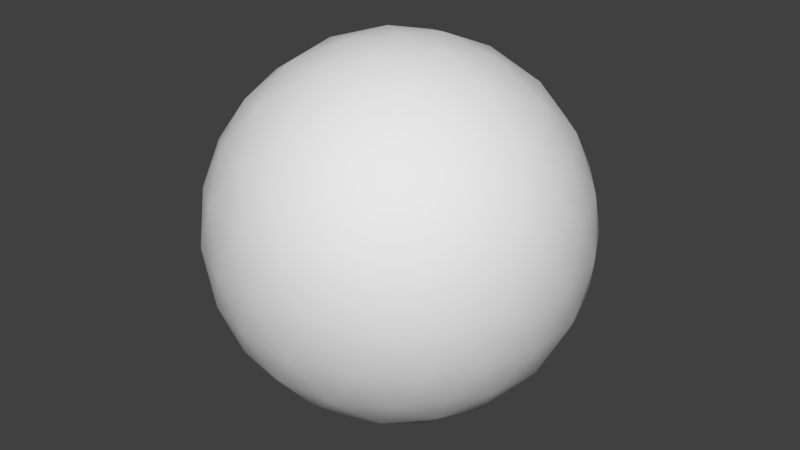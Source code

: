 # Source: ball-n.blend  (saved by Blender 2.74.0; exported with 4.5.12 LTS)
import bpy
from mathutils import Matrix  # noqa: F401  (used for matrix-valued properties, if any)

bpy.ops.wm.read_factory_settings(use_empty=True)
scene = bpy.context.scene
scene.name = 'Scene'

# ---- collections
col_collection_1 = bpy.data.collections.new('Collection 1'); scene.collection.children.link(col_collection_1)

# ---- materials (node trees are filled in below, after node groups)
mat_material_001 = bpy.data.materials.new('Material.001')
mat_material_001.alpha_threshold = 0.0
mat_material_001.use_transparent_shadow = False
mat_material_001.roughness = 0.5
mat_material_001.specular_intensity = 0.5276

# ---- material node trees

# ---- world
world_world = bpy.data.worlds.new('World'); scene.world = world_world
world_world.color = (0.05088, 0.05088, 0.05088)
world_world.use_sun_shadow = False
world_world.sun_shadow_jitter_overblur = 0.0
world_world.cycles.sampling_method = 'MANUAL'
world_world.cycles.sample_map_resolution = 256

# ---- meshes
me_icosphere = bpy.data.meshes.new('Icosphere')
me_icosphere.from_pydata([(0.0, 0.0, -1.0), (0.7236, -0.5257, -0.4472), (-0.2764, -0.8506, -0.4472), (-0.8944, 0.0, -0.4472), (-0.2764, 0.8506, -0.4472), (0.7236, 0.5257, -0.4472), (0.2764, -0.8506, 0.4472), (-0.7236, -0.5257, 0.4472), (-0.7236, 0.5257, 0.4472), (0.2764, 0.8506, 0.4472), (0.8944, 0.0, 0.4472), (0.0, 0.0, 1.0), (-0.2328, -0.7166, -0.6575), (-0.1625, -0.5, -0.8507), (-0.07761, -0.2389, -0.9679), (0.2032, -0.1476, -0.9679), (0.4253, -0.309, -0.8507), (0.6095, -0.4429, -0.6575), (0.5319, -0.6817, -0.5023), (0.2629, -0.809, -0.5257), (-0.02964, -0.8642, -0.5023), (0.8127, 0.2952, -0.5023), (0.8506, 0.0, -0.5257), (0.8127, -0.2952, -0.5023), (0.2032, 0.1476, -0.9679), (0.4253, 0.309, -0.8507), (0.6095, 0.4429, -0.6575), (-0.7534, 0.0, -0.6575), (-0.5257, 0.0, -0.8507), (-0.2511, 0.0, -0.9679), (-0.484, -0.7166, -0.5023), (-0.6882, -0.5, -0.5257), (-0.8311, -0.2389, -0.5023), (-0.2328, 0.7166, -0.6575), (-0.1625, 0.5, -0.8507), (-0.07761, 0.2389, -0.9679), (-0.8311, 0.2389, -0.5023), (-0.6882, 0.5, -0.5257), (-0.484, 0.7166, -0.5023), (-0.02964, 0.8642, -0.5023), (0.2629, 0.809, -0.5257), (0.5319, 0.6817, -0.5023), (0.9566, -0.1476, 0.2511), (0.9511, -0.309, -1.752e-08), (0.8607, -0.4429, -0.2512), (0.8607, 0.4429, -0.2512), (0.9511, 0.309, 1.752e-08), (0.9566, 0.1476, 0.2511), (0.1552, -0.9554, 0.2512), (0.0, -1.0, -1.752e-08), (-0.1552, -0.9554, -0.2512), (0.6872, -0.6817, -0.2512), (0.5878, -0.809, 1.752e-08), (0.436, -0.8642, 0.2512), (-0.8607, -0.4429, 0.2512), (-0.9511, -0.309, -1.752e-08), (-0.9566, -0.1476, -0.2511), (-0.436, -0.8642, -0.2512), (-0.5878, -0.809, 1.752e-08), (-0.6872, -0.6817, 0.2512), (-0.6872, 0.6817, 0.2512), (-0.5878, 0.809, -1.752e-08), (-0.436, 0.8642, -0.2512), (-0.9566, 0.1476, -0.2511), (-0.9511, 0.309, 1.752e-08), (-0.8607, 0.4429, 0.2512), (0.436, 0.8642, 0.2512), (0.5878, 0.809, -1.752e-08), (0.6872, 0.6817, -0.2512), (-0.1552, 0.9554, -0.2512), (0.0, 1.0, 1.752e-08), (0.1552, 0.9554, 0.2512), (0.8311, -0.2389, 0.5023), (0.6882, -0.5, 0.5257), (0.484, -0.7166, 0.5023), (0.02964, -0.8642, 0.5023), (-0.2629, -0.809, 0.5257), (-0.5319, -0.6817, 0.5023), (-0.8127, -0.2952, 0.5023), (-0.8506, 0.0, 0.5257), (-0.8127, 0.2952, 0.5023), (-0.5319, 0.6817, 0.5023), (-0.2629, 0.809, 0.5257), (0.02964, 0.8642, 0.5023), (0.484, 0.7166, 0.5023), (0.6882, 0.5, 0.5257), (0.8311, 0.2389, 0.5023), (0.07761, -0.2389, 0.9679), (0.1625, -0.5, 0.8507), (0.2328, -0.7166, 0.6575), (0.7534, 0.0, 0.6575), (0.5257, 0.0, 0.8507), (0.2511, 0.0, 0.9679), (-0.2032, -0.1476, 0.9679), (-0.4253, -0.309, 0.8507), (-0.6095, -0.4429, 0.6575), (-0.2032, 0.1476, 0.9679), (-0.4253, 0.309, 0.8507), (-0.6095, 0.4429, 0.6575), (0.07761, 0.2389, 0.9679), (0.1625, 0.5, 0.8507), (0.2328, 0.7166, 0.6575), (0.3618, 0.2629, 0.8944), (0.6382, 0.2629, 0.7236), (0.4472, 0.5257, 0.7236), (-0.1382, 0.4253, 0.8944), (-0.05279, 0.6882, 0.7236), (-0.3618, 0.5878, 0.7236), (-0.4472, 0.0, 0.8944), (-0.6708, 0.1625, 0.7236), (-0.6708, -0.1625, 0.7236), (-0.1382, -0.4253, 0.8944), (-0.3618, -0.5878, 0.7236), (-0.05279, -0.6882, 0.7236), (0.3618, -0.2629, 0.8944), (0.4472, -0.5257, 0.7236), (0.6382, -0.2629, 0.7236), (0.8618, 0.4253, 0.2764), (0.809, 0.5878, 0.0), (0.6708, 0.6882, 0.2764), (-0.1382, 0.9511, 0.2764), (-0.309, 0.9511, -4.92e-07), (-0.4472, 0.8506, 0.2764), (-0.9472, 0.1625, 0.2764), (-1.0, -3.608e-07, 6.232e-07), (-0.9472, -0.1625, 0.2764), (-0.4472, -0.8506, 0.2764), (-0.309, -0.9511, -7.872e-07), (-0.1382, -0.9511, 0.2764), (0.6708, -0.6882, 0.2764), (0.809, -0.5878, -1.902e-06), (0.8618, -0.4253, 0.2764), (0.309, 0.9511, -2.615e-14), (0.4472, 0.8506, -0.2764), (0.1382, 0.9511, -0.2764), (-0.809, 0.5878, -7.845e-14), (-0.6708, 0.6882, -0.2764), (-0.8618, 0.4253, -0.2764), (-0.809, -0.5878, 8.031e-14), (-0.8618, -0.4253, -0.2764), (-0.6708, -0.6882, -0.2764), (0.309, -0.9511, 2.802e-14), (0.1382, -0.9511, -0.2764), (0.4472, -0.8506, -0.2764), (1.0, 0.0, 0.0), (0.9472, -0.1625, -0.2764), (0.9472, 0.1625, -0.2764), (0.3618, 0.5878, -0.7236), (0.1382, 0.4253, -0.8944), (0.05279, 0.6882, -0.7236), (-0.4472, 0.5257, -0.7236), (-0.3618, 0.2629, -0.8944), (-0.6382, 0.2629, -0.7236), (-0.6382, -0.2629, -0.7236), (-0.3618, -0.2629, -0.8944), (-0.4472, -0.5257, -0.7236), (0.6708, 0.1625, -0.7236), (0.6708, -0.1625, -0.7236), (0.4472, -7.38e-07, -0.8944), (0.05279, -0.6882, -0.7236), (0.1382, -0.4253, -0.8944), (0.3618, -0.5878, -0.7236)], [], [(0, 15, 14), (1, 17, 23), (0, 14, 29), (0, 29, 35), (0, 35, 24), (1, 23, 44), (2, 20, 50), (3, 32, 56), (4, 38, 62), (5, 41, 68), (1, 44, 51), (2, 50, 57), (3, 56, 63), (4, 62, 69), (5, 68, 45), (6, 74, 89), (7, 77, 95), (8, 80, 98), (9, 83, 101), (10, 86, 90), (92, 99, 11), (91, 102, 92), (90, 103, 91), (92, 102, 99), (102, 100, 99), (91, 103, 102), (103, 104, 102), (102, 104, 100), (104, 101, 100), (90, 86, 103), (86, 85, 103), (103, 85, 104), (85, 84, 104), (104, 84, 101), (84, 9, 101), (99, 96, 11), (100, 105, 99), (101, 106, 100), (99, 105, 96), (105, 97, 96), (100, 106, 105), (106, 107, 105), (105, 107, 97), (107, 98, 97), (101, 83, 106), (83, 82, 106), (106, 82, 107), (82, 81, 107), (107, 81, 98), (81, 8, 98), (96, 93, 11), (97, 108, 96), (98, 109, 97), (96, 108, 93), (108, 94, 93), (97, 109, 108), (109, 110, 108), (108, 110, 94), (110, 95, 94), (98, 80, 109), (80, 79, 109), (109, 79, 110), (79, 78, 110), (110, 78, 95), (78, 7, 95), (93, 87, 11), (94, 111, 93), (95, 112, 94), (93, 111, 87), (111, 88, 87), (94, 112, 111), (112, 113, 111), (111, 113, 88), (113, 89, 88), (95, 77, 112), (77, 76, 112), (112, 76, 113), (76, 75, 113), (113, 75, 89), (75, 6, 89), (87, 92, 11), (88, 114, 87), (89, 115, 88), (87, 114, 92), (114, 91, 92), (88, 115, 114), (115, 116, 114), (114, 116, 91), (116, 90, 91), (89, 74, 115), (74, 73, 115), (115, 73, 116), (73, 72, 116), (116, 72, 90), (72, 10, 90), (47, 86, 10), (46, 117, 47), (45, 118, 46), (47, 117, 86), (117, 85, 86), (46, 118, 117), (118, 119, 117), (117, 119, 85), (119, 84, 85), (45, 68, 118), (68, 67, 118), (118, 67, 119), (67, 66, 119), (119, 66, 84), (66, 9, 84), (71, 83, 9), (70, 120, 71), (69, 121, 70), (71, 120, 83), (120, 82, 83), (70, 121, 120), (121, 122, 120), (120, 122, 82), (122, 81, 82), (69, 62, 121), (62, 61, 121), (121, 61, 122), (61, 60, 122), (122, 60, 81), (60, 8, 81), (65, 80, 8), (64, 123, 65), (63, 124, 64), (65, 123, 80), (123, 79, 80), (64, 124, 123), (124, 125, 123), (123, 125, 79), (125, 78, 79), (63, 56, 124), (56, 55, 124), (124, 55, 125), (55, 54, 125), (125, 54, 78), (54, 7, 78), (59, 77, 7), (58, 126, 59), (57, 127, 58), (59, 126, 77), (126, 76, 77), (58, 127, 126), (127, 128, 126), (126, 128, 76), (128, 75, 76), (57, 50, 127), (50, 49, 127), (127, 49, 128), (49, 48, 128), (128, 48, 75), (48, 6, 75), (53, 74, 6), (52, 129, 53), (51, 130, 52), (53, 129, 74), (129, 73, 74), (52, 130, 129), (130, 131, 129), (129, 131, 73), (131, 72, 73), (51, 44, 130), (44, 43, 130), (130, 43, 131), (43, 42, 131), (131, 42, 72), (42, 10, 72), (66, 71, 9), (67, 132, 66), (68, 133, 67), (66, 132, 71), (132, 70, 71), (67, 133, 132), (133, 134, 132), (132, 134, 70), (134, 69, 70), (68, 41, 133), (41, 40, 133), (133, 40, 134), (40, 39, 134), (134, 39, 69), (39, 4, 69), (60, 65, 8), (61, 135, 60), (62, 136, 61), (60, 135, 65), (135, 64, 65), (61, 136, 135), (136, 137, 135), (135, 137, 64), (137, 63, 64), (62, 38, 136), (38, 37, 136), (136, 37, 137), (37, 36, 137), (137, 36, 63), (36, 3, 63), (54, 59, 7), (55, 138, 54), (56, 139, 55), (54, 138, 59), (138, 58, 59), (55, 139, 138), (139, 140, 138), (138, 140, 58), (140, 57, 58), (56, 32, 139), (32, 31, 139), (139, 31, 140), (31, 30, 140), (140, 30, 57), (30, 2, 57), (48, 53, 6), (49, 141, 48), (50, 142, 49), (48, 141, 53), (141, 52, 53), (49, 142, 141), (142, 143, 141), (141, 143, 52), (143, 51, 52), (50, 20, 142), (20, 19, 142), (142, 19, 143), (19, 18, 143), (143, 18, 51), (18, 1, 51), (42, 47, 10), (43, 144, 42), (44, 145, 43), (42, 144, 47), (144, 46, 47), (43, 145, 144), (145, 146, 144), (144, 146, 46), (146, 45, 46), (44, 23, 145), (23, 22, 145), (145, 22, 146), (22, 21, 146), (146, 21, 45), (21, 5, 45), (26, 41, 5), (25, 147, 26), (24, 148, 25), (26, 147, 41), (147, 40, 41), (25, 148, 147), (148, 149, 147), (147, 149, 40), (149, 39, 40), (24, 35, 148), (35, 34, 148), (148, 34, 149), (34, 33, 149), (149, 33, 39), (33, 4, 39), (33, 38, 4), (34, 150, 33), (35, 151, 34), (33, 150, 38), (150, 37, 38), (34, 151, 150), (151, 152, 150), (150, 152, 37), (152, 36, 37), (35, 29, 151), (29, 28, 151), (151, 28, 152), (28, 27, 152), (152, 27, 36), (27, 3, 36), (27, 32, 3), (28, 153, 27), (29, 154, 28), (27, 153, 32), (153, 31, 32), (28, 154, 153), (154, 155, 153), (153, 155, 31), (155, 30, 31), (29, 14, 154), (14, 13, 154), (154, 13, 155), (13, 12, 155), (155, 12, 30), (12, 2, 30), (21, 26, 5), (22, 156, 21), (23, 157, 22), (21, 156, 26), (156, 25, 26), (22, 157, 156), (157, 158, 156), (156, 158, 25), (158, 24, 25), (23, 17, 157), (17, 16, 157), (157, 16, 158), (16, 15, 158), (158, 15, 24), (15, 0, 24), (12, 20, 2), (13, 159, 12), (14, 160, 13), (12, 159, 20), (159, 19, 20), (13, 160, 159), (160, 161, 159), (159, 161, 19), (161, 18, 19), (14, 15, 160), (15, 16, 160), (160, 16, 161), (16, 17, 161), (161, 17, 18), (17, 1, 18)])
me_icosphere.polygons.foreach_set('use_smooth', [True] * 320)
_uv = me_icosphere.uv_layers.new(name='UVMap')
_uv.uv.foreach_set('vector', [0.07985, 0.2944, 0.1325, 0.2876, 0.1039, 0.3662, 0.3045, 0.2527, 0.2586, 0.2642, 0.2813, 0.1816, 0.07985, 0.2944, 0.1039, 0.3662, 0.04587, 0.3437, 0.07985, 0.2944, 0.04587, 0.3437, 0.03857, 0.2513, 0.07985, 0.2944, 0.03857, 0.2513, 0.09208, 0.2167, 0.3045, 0.2527, 0.2813, 0.1816, 0.3298, 0.1973, 0.06233, 0.6537, 0.02857, 0.6249, 0.08075, 0.5819, 0.175, 0.943, 0.1432, 0.8855, 0.2074, 0.8862, 0.876, 0.7826, 0.8231, 0.803, 0.8461, 0.7159, 0.6281, 0.8433, 0.6104, 0.9156, 0.578, 0.8558, 0.918, 0.03098, 0.9501, 0.09112, 0.89, 0.07467, 0.06233, 0.6537, 0.08075, 0.5819, 0.1125, 0.6425, 0.175, 0.943, 0.2074, 0.8862, 0.2269, 0.957, 0.876, 0.7826, 0.8461, 0.7159, 0.9078, 0.7195, 0.6281, 0.8433, 0.578, 0.8558, 0.6097, 0.7745, 0.7862, 0.2828, 0.8391, 0.3032, 0.7916, 0.3607, 0.2909, 0.6565, 0.2733, 0.5842, 0.325, 0.6284, 0.3698, 0.2527, 0.393, 0.1816, 0.4156, 0.2642, 0.3994, 0.8461, 0.3657, 0.8749, 0.3652, 0.7877, 0.5121, 0.5567, 0.4804, 0.6143, 0.4601, 0.544, 0.6284, 0.3437, 0.5703, 0.3662, 0.5944, 0.2944, 0.6585, 0.3944, 0.6023, 0.4263, 0.6284, 0.3437, 0.4601, 0.544, 0.42, 0.6128, 0.4034, 0.5459, 0.6284, 0.3437, 0.6023, 0.4263, 0.5703, 0.3662, 0.6023, 0.4263, 0.5371, 0.4413, 0.5703, 0.3662, 0.4034, 0.5459, 0.42, 0.6128, 0.3629, 0.6249, 0.42, 0.6128, 0.3851, 0.7022, 0.3629, 0.6249, 0.6023, 0.4263, 0.5644, 0.4998, 0.5371, 0.4413, 0.3851, 0.7022, 0.3652, 0.7877, 0.3371, 0.7159, 0.4601, 0.544, 0.4804, 0.6143, 0.42, 0.6128, 0.4804, 0.6143, 0.4457, 0.6931, 0.42, 0.6128, 0.42, 0.6128, 0.4457, 0.6931, 0.3851, 0.7022, 0.4457, 0.6931, 0.4171, 0.7768, 0.3851, 0.7022, 0.3851, 0.7022, 0.4171, 0.7768, 0.3652, 0.7877, 0.4171, 0.7768, 0.3994, 0.8461, 0.3652, 0.7877, 0.5703, 0.3662, 0.5418, 0.2876, 0.5944, 0.2944, 0.5371, 0.4413, 0.5071, 0.3645, 0.5703, 0.3662, 0.5013, 0.4998, 0.4691, 0.4381, 0.5371, 0.4413, 0.5703, 0.3662, 0.5071, 0.3645, 0.5418, 0.2876, 0.5071, 0.3645, 0.4773, 0.2769, 0.5418, 0.2876, 0.5371, 0.4413, 0.4691, 0.4381, 0.5071, 0.3645, 0.4691, 0.4381, 0.4377, 0.3516, 0.5071, 0.3645, 0.5071, 0.3645, 0.4377, 0.3516, 0.4773, 0.2769, 0.4377, 0.3516, 0.4156, 0.2642, 0.4773, 0.2769, 0.5013, 0.4998, 0.4383, 0.4881, 0.4691, 0.4381, 0.4383, 0.4881, 0.405, 0.4168, 0.4691, 0.4381, 0.4691, 0.4381, 0.405, 0.4168, 0.4377, 0.3516, 0.405, 0.4168, 0.3811, 0.331, 0.4377, 0.3516, 0.4377, 0.3516, 0.3811, 0.331, 0.4156, 0.2642, 0.3811, 0.331, 0.3698, 0.2527, 0.4156, 0.2642, 0.5418, 0.2876, 0.5822, 0.2167, 0.5944, 0.2944, 0.4773, 0.2769, 0.5201, 0.2, 0.5418, 0.2876, 0.4156, 0.2642, 0.4507, 0.1871, 0.4773, 0.2769, 0.5418, 0.2876, 0.5201, 0.2, 0.5822, 0.2167, 0.5201, 0.2, 0.5618, 0.1284, 0.5822, 0.2167, 0.4773, 0.2769, 0.4507, 0.1871, 0.5201, 0.2, 0.4507, 0.1871, 0.4951, 0.109, 0.5201, 0.2, 0.5201, 0.2, 0.4951, 0.109, 0.5618, 0.1284, 0.4951, 0.109, 0.5368, 0.05135, 0.5618, 0.1284, 0.4156, 0.2642, 0.393, 0.1816, 0.4507, 0.1871, 0.393, 0.1816, 0.4298, 0.1039, 0.4507, 0.1871, 0.4507, 0.1871, 0.4298, 0.1039, 0.4951, 0.109, 0.4298, 0.1039, 0.4737, 0.03964, 0.4951, 0.109, 0.4951, 0.109, 0.4737, 0.03964, 0.5368, 0.05135, 0.4737, 0.03964, 0.5136, 0.0, 0.5368, 0.05135, 0.5822, 0.2167, 0.6357, 0.2513, 0.5944, 0.2944, 0.5618, 0.1284, 0.6234, 0.1601, 0.5822, 0.2167, 0.5368, 0.05135, 0.5984, 0.06911, 0.5618, 0.1284, 0.5822, 0.2167, 0.6234, 0.1601, 0.6357, 0.2513, 0.6234, 0.1601, 0.6738, 0.201, 0.6357, 0.2513, 0.5618, 0.1284, 0.5984, 0.06911, 0.6234, 0.1601, 0.5984, 0.06911, 0.6573, 0.1073, 0.6234, 0.1601, 0.7563, 0.4776, 0.7424, 0.3963, 0.8023, 0.4432, 0.7424, 0.3963, 0.7916, 0.3607, 0.8023, 0.4432, 0.5368, 0.05135, 0.5676, 0.003354, 0.5984, 0.06911, 0.2733, 0.5842, 0.2446, 0.5129, 0.305, 0.5493, 0.6986, 0.4208, 0.6926, 0.3351, 0.7424, 0.3963, 0.6926, 0.3351, 0.7392, 0.309, 0.7424, 0.3963, 0.7424, 0.3963, 0.7392, 0.309, 0.7916, 0.3607, 0.7392, 0.309, 0.7862, 0.2828, 0.7916, 0.3607, 0.6357, 0.2513, 0.6284, 0.3437, 0.5944, 0.2944, 0.6738, 0.201, 0.6742, 0.2999, 0.6357, 0.2513, 0.7916, 0.3607, 0.8524, 0.3899, 0.8023, 0.4432, 0.6357, 0.2513, 0.6742, 0.2999, 0.6284, 0.3437, 0.6742, 0.2999, 0.6585, 0.3944, 0.6284, 0.3437, 0.8023, 0.4432, 0.8524, 0.3899, 0.8662, 0.4712, 0.8524, 0.3899, 0.9184, 0.408, 0.8662, 0.4712, 0.8662, 0.4712, 0.9184, 0.408, 0.9279, 0.4776, 0.9184, 0.408, 0.9717, 0.41, 0.9279, 0.4776, 0.7916, 0.3607, 0.8391, 0.3032, 0.8524, 0.3899, 0.8391, 0.3032, 0.9017, 0.3229, 0.8524, 0.3899, 0.8524, 0.3899, 0.9017, 0.3229, 0.9184, 0.408, 0.9017, 0.3229, 0.9591, 0.3361, 0.9184, 0.408, 0.9184, 0.408, 0.9591, 0.3361, 0.9717, 0.41, 0.5118, 0.4998, 0.5121, 0.5567, 0.4601, 0.544, 0.5446, 0.6136, 0.4804, 0.6143, 0.5121, 0.5567, 0.5801, 0.6915, 0.5129, 0.6894, 0.5446, 0.6136, 0.6097, 0.7745, 0.5487, 0.778, 0.5801, 0.6915, 0.5446, 0.6136, 0.5129, 0.6894, 0.4804, 0.6143, 0.5129, 0.6894, 0.4457, 0.6931, 0.4804, 0.6143, 0.5801, 0.6915, 0.5487, 0.778, 0.5129, 0.6894, 0.5487, 0.778, 0.4781, 0.7788, 0.5129, 0.6894, 0.5129, 0.6894, 0.4781, 0.7788, 0.4457, 0.6931, 0.4781, 0.7788, 0.4171, 0.7768, 0.4457, 0.6931, 0.6097, 0.7745, 0.578, 0.8558, 0.5487, 0.778, 0.578, 0.8558, 0.5138, 0.8615, 0.5487, 0.778, 0.5487, 0.778, 0.5138, 0.8615, 0.4781, 0.7788, 0.5138, 0.8615, 0.4496, 0.8573, 0.4781, 0.7788, 0.4781, 0.7788, 0.4496, 0.8573, 0.4171, 0.7768, 0.4496, 0.8573, 0.3994, 0.8461, 0.4171, 0.7768, 0.4179, 0.9179, 0.3657, 0.8749, 0.3994, 0.8461, 0.9379, 0.6478, 0.9033, 0.5647, 0.9573, 0.5852, 0.9078, 0.7195, 0.8761, 0.6386, 0.9379, 0.6478, 0.4179, 0.9179, 0.3866, 0.9535, 0.3657, 0.8749, 0.9033, 0.5647, 0.8604, 0.4998, 0.9202, 0.5145, 0.9379, 0.6478, 0.8761, 0.6386, 0.9033, 0.5647, 0.8761, 0.6386, 0.8354, 0.5608, 0.9033, 0.5647, 0.9033, 0.5647, 0.8354, 0.5608, 0.8604, 0.4998, 0.3512, 0.3796, 0.3811, 0.331, 0.405, 0.4168, 0.9078, 0.7195, 0.8461, 0.7159, 0.8761, 0.6386, 0.8461, 0.7159, 0.8087, 0.6403, 0.8761, 0.6386, 0.8761, 0.6386, 0.8087, 0.6403, 0.8354, 0.5608, 0.8087, 0.6403, 0.7721, 0.5745, 0.8354, 0.5608, 0.8354, 0.5608, 0.7721, 0.5745, 0.7968, 0.5074, 0.3371, 0.2897, 0.3698, 0.2527, 0.3811, 0.331, 0.3444, 0.1973, 0.393, 0.1816, 0.3698, 0.2527, 0.683, 0.6747, 0.6624, 0.6082, 0.712, 0.5909, 0.2269, 0.957, 0.2678, 0.8891, 0.2837, 0.9565, 0.3444, 0.1973, 0.3723, 0.1135, 0.393, 0.1816, 0.3723, 0.1135, 0.4298, 0.1039, 0.393, 0.1816, 0.2837, 0.9565, 0.2678, 0.8891, 0.325, 0.8785, 0.2678, 0.8891, 0.3036, 0.8006, 0.325, 0.8785, 0.3723, 0.1135, 0.4167, 0.03538, 0.4298, 0.1039, 0.4167, 0.03538, 0.4737, 0.03964, 0.4298, 0.1039, 0.2269, 0.957, 0.2074, 0.8862, 0.2678, 0.8891, 0.2074, 0.8862, 0.243, 0.8083, 0.2678, 0.8891, 0.2678, 0.8891, 0.243, 0.8083, 0.3036, 0.8006, 0.243, 0.8083, 0.2725, 0.7253, 0.3036, 0.8006, 0.3036, 0.8006, 0.2725, 0.7253, 0.3245, 0.7156, 0.2725, 0.7253, 0.2909, 0.6565, 0.3245, 0.7156, 0.2409, 0.644, 0.2733, 0.5842, 0.2909, 0.6565, 0.1767, 0.6382, 0.2125, 0.5665, 0.2409, 0.644, 0.1125, 0.6425, 0.1418, 0.5657, 0.1767, 0.6382, 0.2409, 0.644, 0.2125, 0.5665, 0.2733, 0.5842, 0.2125, 0.5665, 0.2446, 0.5129, 0.2733, 0.5842, 0.1767, 0.6382, 0.1418, 0.5657, 0.2125, 0.5665, 0.1418, 0.5657, 0.1775, 0.4998, 0.2125, 0.5665, 0.2125, 0.5665, 0.1775, 0.4998, 0.2446, 0.5129, 0.7014, 0.2411, 0.7392, 0.309, 0.6926, 0.3351, 0.1125, 0.6425, 0.08075, 0.5819, 0.1418, 0.5657, 0.08075, 0.5819, 0.1103, 0.5113, 0.1418, 0.5657, 0.6742, 0.1672, 0.7242, 0.148, 0.7014, 0.2411, 0.7242, 0.148, 0.7543, 0.2197, 0.7014, 0.2411, 0.7014, 0.2411, 0.7543, 0.2197, 0.7392, 0.309, 0.7543, 0.2197, 0.7862, 0.2828, 0.7392, 0.309, 0.816, 0.2161, 0.8391, 0.3032, 0.7862, 0.2828, 0.8534, 0.1405, 0.8793, 0.2307, 0.816, 0.2161, 0.89, 0.07467, 0.92, 0.1529, 0.8534, 0.1405, 0.816, 0.2161, 0.8793, 0.2307, 0.8391, 0.3032, 0.8793, 0.2307, 0.9017, 0.3229, 0.8391, 0.3032, 0.8534, 0.1405, 0.92, 0.1529, 0.8793, 0.2307, 0.92, 0.1529, 0.9453, 0.2488, 0.8793, 0.2307, 0.8793, 0.2307, 0.9453, 0.2488, 0.9017, 0.3229, 0.9453, 0.2488, 0.9591, 0.3361, 0.9017, 0.3229, 0.89, 0.07467, 0.9501, 0.09112, 0.92, 0.1529, 0.9501, 0.09112, 0.9791, 0.1749, 0.92, 0.1529, 0.92, 0.1529, 0.9791, 0.1749, 0.9453, 0.2488, 0.9791, 0.1749, 0.9962, 0.2654, 0.9453, 0.2488, 0.9453, 0.2488, 0.9962, 0.2654, 0.9591, 0.3361, 0.9962, 0.2654, 1.0, 0.3414, 0.9591, 0.3361, 0.4496, 0.8573, 0.4179, 0.9179, 0.3994, 0.8461, 0.5138, 0.8615, 0.4789, 0.9341, 0.4496, 0.8573, 0.578, 0.8558, 0.5496, 0.9333, 0.5138, 0.8615, 0.4496, 0.8573, 0.4789, 0.9341, 0.4179, 0.9179, 0.4789, 0.9341, 0.4474, 0.9885, 0.4179, 0.9179, 0.5138, 0.8615, 0.5496, 0.9333, 0.4789, 0.9341, 0.5496, 0.9333, 0.5146, 1.0, 0.4789, 0.9341, 0.9879, 0.667, 0.9607, 0.7409, 0.9379, 0.6478, 0.9607, 0.7409, 0.9078, 0.7195, 0.9379, 0.6478, 0.578, 0.8558, 0.6104, 0.9156, 0.5496, 0.9333, 0.6104, 0.9156, 0.5817, 0.9869, 0.5496, 0.9333, 0.5496, 0.9333, 0.5817, 0.9869, 0.5146, 1.0, 0.9695, 0.8349, 0.9229, 0.8088, 0.9607, 0.7409, 0.9607, 0.7409, 0.9229, 0.8088, 0.9078, 0.7195, 0.9229, 0.8088, 0.876, 0.7826, 0.9078, 0.7195, 0.7721, 0.5745, 0.712, 0.5909, 0.7442, 0.5308, 0.8087, 0.6403, 0.7421, 0.6527, 0.7721, 0.5745, 0.8461, 0.7159, 0.7829, 0.7305, 0.8087, 0.6403, 0.7721, 0.5745, 0.7421, 0.6527, 0.712, 0.5909, 0.7421, 0.6527, 0.683, 0.6747, 0.712, 0.5909, 0.8087, 0.6403, 0.7829, 0.7305, 0.7421, 0.6527, 0.7829, 0.7305, 0.7168, 0.7486, 0.7421, 0.6527, 0.7421, 0.6527, 0.7168, 0.7486, 0.683, 0.6747, 0.7168, 0.7486, 0.666, 0.7652, 0.683, 0.6747, 0.8461, 0.7159, 0.8231, 0.803, 0.7829, 0.7305, 0.8231, 0.803, 0.7605, 0.8227, 0.7829, 0.7305, 0.7829, 0.7305, 0.7605, 0.8227, 0.7168, 0.7486, 0.7605, 0.8227, 0.703, 0.8359, 0.7168, 0.7486, 0.7168, 0.7486, 0.703, 0.8359, 0.666, 0.7652, 0.703, 0.8359, 0.6621, 0.8411, 0.666, 0.7652, 0.2725, 0.7253, 0.2409, 0.644, 0.2909, 0.6565, 0.243, 0.8083, 0.2116, 0.7218, 0.2725, 0.7253, 0.2074, 0.8862, 0.1758, 0.8104, 0.243, 0.8083, 0.2725, 0.7253, 0.2116, 0.7218, 0.2409, 0.644, 0.2116, 0.7218, 0.1767, 0.6382, 0.2409, 0.644, 0.243, 0.8083, 0.1758, 0.8104, 0.2116, 0.7218, 0.1758, 0.8104, 0.1409, 0.721, 0.2116, 0.7218, 0.2116, 0.7218, 0.1409, 0.721, 0.1767, 0.6382, 0.1409, 0.721, 0.1125, 0.6425, 0.1767, 0.6382, 0.2074, 0.8862, 0.1432, 0.8855, 0.1758, 0.8104, 0.1432, 0.8855, 0.1086, 0.8067, 0.1758, 0.8104, 0.1758, 0.8104, 0.1086, 0.8067, 0.1409, 0.721, 0.1086, 0.8067, 0.07996, 0.723, 0.1409, 0.721, 0.1409, 0.721, 0.07996, 0.723, 0.1125, 0.6425, 0.07996, 0.723, 0.06233, 0.6537, 0.1125, 0.6425, 0.7543, 0.2197, 0.816, 0.2161, 0.7862, 0.2828, 0.7242, 0.148, 0.786, 0.1388, 0.7543, 0.2197, 0.7049, 0.08546, 0.7588, 0.06493, 0.7242, 0.148, 0.7543, 0.2197, 0.786, 0.1388, 0.816, 0.2161, 0.786, 0.1388, 0.8534, 0.1405, 0.816, 0.2161, 0.7242, 0.148, 0.7588, 0.06493, 0.786, 0.1388, 0.7588, 0.06493, 0.8267, 0.06097, 0.786, 0.1388, 0.786, 0.1388, 0.8267, 0.06097, 0.8534, 0.1405, 0.8267, 0.06097, 0.89, 0.07467, 0.8534, 0.1405, 0.08075, 0.5819, 0.02857, 0.6249, 0.04944, 0.5463, 0.7419, 0.01475, 0.8017, 0.0, 0.7588, 0.06493, 0.7588, 0.06493, 0.8017, 0.0, 0.8267, 0.06097, 0.2692, 0.4168, 0.2931, 0.331, 0.323, 0.3797, 0.8267, 0.06097, 0.8653, 0.007563, 0.89, 0.07467, 0.2931, 0.331, 0.3045, 0.2527, 0.3371, 0.2897, 0.564, 0.5428, 0.5446, 0.6136, 0.5121, 0.5567, 0.6208, 0.5433, 0.6049, 0.6106, 0.564, 0.5428, 0.9501, 0.09112, 0.9997, 0.1084, 0.9791, 0.1749, 0.564, 0.5428, 0.6049, 0.6106, 0.5446, 0.6136, 0.6049, 0.6106, 0.5801, 0.6915, 0.5446, 0.6136, 0.6208, 0.5433, 0.6621, 0.6213, 0.6049, 0.6106, 0.6621, 0.6213, 0.6407, 0.6992, 0.6049, 0.6106, 0.6049, 0.6106, 0.6407, 0.6992, 0.5801, 0.6915, 0.6407, 0.6992, 0.6097, 0.7745, 0.5801, 0.6915, 0.3298, 0.1973, 0.2813, 0.1816, 0.302, 0.1135, 0.2813, 0.1816, 0.2445, 0.1039, 0.302, 0.1135, 0.302, 0.1135, 0.2445, 0.1039, 0.2575, 0.03538, 0.2445, 0.1039, 0.2005, 0.03964, 0.2575, 0.03538, 0.6407, 0.6992, 0.6616, 0.7842, 0.6097, 0.7745, 0.6616, 0.7842, 0.6281, 0.8433, 0.6097, 0.7745, 0.6621, 0.8714, 0.6104, 0.9156, 0.6281, 0.8433, 0.1124, 0.1284, 0.07583, 0.06911, 0.1375, 0.05135, 0.09208, 0.2167, 0.05085, 0.1601, 0.1124, 0.1284, 0.1375, 0.05135, 0.07583, 0.06911, 0.1066, 0.003353, 0.6422, 0.9505, 0.5817, 0.9869, 0.6104, 0.9156, 0.1124, 0.1284, 0.05085, 0.1601, 0.07583, 0.06911, 0.05085, 0.1601, 0.01694, 0.1073, 0.07583, 0.06911, 0.9635, 0.9206, 0.9197, 0.8961, 0.9695, 0.8349, 0.9197, 0.8961, 0.9229, 0.8088, 0.9695, 0.8349, 0.09208, 0.2167, 0.03857, 0.2513, 0.05085, 0.1601, 0.03857, 0.2513, 0.0004234, 0.201, 0.05085, 0.1601, 0.9059, 0.9774, 0.8599, 0.943, 0.9197, 0.8961, 0.8599, 0.943, 0.8706, 0.8605, 0.9197, 0.8961, 0.9197, 0.8961, 0.8706, 0.8605, 0.9229, 0.8088, 0.8706, 0.8605, 0.876, 0.7826, 0.9229, 0.8088, 0.8706, 0.8605, 0.8231, 0.803, 0.876, 0.7826, 0.8599, 0.943, 0.8098, 0.8897, 0.8706, 0.8605, 0.03857, 0.2513, 0.0, 0.2999, 0.0004234, 0.201, 0.8706, 0.8605, 0.8098, 0.8897, 0.8231, 0.803, 0.8098, 0.8897, 0.7605, 0.8227, 0.8231, 0.803, 0.8599, 0.943, 0.796, 0.971, 0.8098, 0.8897, 0.796, 0.971, 0.7437, 0.9078, 0.8098, 0.8897, 0.8098, 0.8897, 0.7437, 0.9078, 0.7605, 0.8227, 0.7437, 0.9078, 0.703, 0.8359, 0.7605, 0.8227, 0.03857, 0.2513, 0.04587, 0.3437, 0.0, 0.2999, 0.04587, 0.3437, 0.01571, 0.3944, 0.0, 0.2999, 0.796, 0.971, 0.7342, 0.9774, 0.7437, 0.9078, 0.7342, 0.9774, 0.6904, 0.9098, 0.7437, 0.9078, 0.7437, 0.9078, 0.6904, 0.9098, 0.703, 0.8359, 0.123, 0.9558, 0.175, 0.943, 0.1747, 1.0, 0.123, 0.9558, 0.1432, 0.8855, 0.175, 0.943, 0.06624, 0.9539, 0.08285, 0.887, 0.123, 0.9558, 0.04587, 0.3437, 0.07189, 0.4263, 0.01571, 0.3944, 0.123, 0.9558, 0.08285, 0.887, 0.1432, 0.8855, 0.08285, 0.887, 0.1086, 0.8067, 0.1432, 0.8855, 0.06624, 0.9539, 0.02576, 0.8749, 0.08285, 0.887, 0.02576, 0.8749, 0.04803, 0.7976, 0.08285, 0.887, 0.08285, 0.887, 0.04803, 0.7976, 0.1086, 0.8067, 0.04803, 0.7976, 0.07996, 0.723, 0.1086, 0.8067, 0.04587, 0.3437, 0.1039, 0.3662, 0.07189, 0.4263, 0.1039, 0.3662, 0.1372, 0.4413, 0.07189, 0.4263, 0.07189, 0.4263, 0.1372, 0.4413, 0.1099, 0.4998, 0.0, 0.7839, 0.02808, 0.7121, 0.04803, 0.7976, 0.04803, 0.7976, 0.02808, 0.7121, 0.07996, 0.723, 0.02808, 0.7121, 0.06233, 0.6537, 0.07996, 0.723, 0.2005, 0.03964, 0.1375, 0.05135, 0.1607, 0.0, 0.2445, 0.1039, 0.1792, 0.109, 0.2005, 0.03964, 0.2813, 0.1816, 0.2236, 0.1871, 0.2445, 0.1039, 0.2005, 0.03964, 0.1792, 0.109, 0.1375, 0.05135, 0.1792, 0.109, 0.1124, 0.1284, 0.1375, 0.05135, 0.2445, 0.1039, 0.2236, 0.1871, 0.1792, 0.109, 0.2236, 0.1871, 0.1542, 0.2, 0.1792, 0.109, 0.1792, 0.109, 0.1542, 0.2, 0.1124, 0.1284, 0.1542, 0.2, 0.09208, 0.2167, 0.1124, 0.1284, 0.2813, 0.1816, 0.2586, 0.2642, 0.2236, 0.1871, 0.2586, 0.2642, 0.197, 0.2769, 0.2236, 0.1871, 0.2236, 0.1871, 0.197, 0.2769, 0.1542, 0.2, 0.197, 0.2769, 0.1325, 0.2876, 0.1542, 0.2, 0.1542, 0.2, 0.1325, 0.2876, 0.09208, 0.2167, 0.1325, 0.2876, 0.07985, 0.2944, 0.09208, 0.2167, 0.02808, 0.7121, 0.02857, 0.6249, 0.06233, 0.6537, 0.1372, 0.4413, 0.2052, 0.4381, 0.1729, 0.4998, 0.1039, 0.3662, 0.1672, 0.3645, 0.1372, 0.4413, 0.1729, 0.4998, 0.2052, 0.4381, 0.236, 0.4881, 0.2052, 0.4381, 0.2692, 0.4168, 0.236, 0.4881, 0.1372, 0.4413, 0.1672, 0.3645, 0.2052, 0.4381, 0.1672, 0.3645, 0.2366, 0.3516, 0.2052, 0.4381, 0.2052, 0.4381, 0.2366, 0.3516, 0.2692, 0.4168, 0.2366, 0.3516, 0.2931, 0.331, 0.2692, 0.4168, 0.1039, 0.3662, 0.1325, 0.2876, 0.1672, 0.3645, 0.1325, 0.2876, 0.197, 0.2769, 0.1672, 0.3645, 0.1672, 0.3645, 0.197, 0.2769, 0.2366, 0.3516, 0.197, 0.2769, 0.2586, 0.2642, 0.2366, 0.3516, 0.2366, 0.3516, 0.2586, 0.2642, 0.2931, 0.331, 0.2586, 0.2642, 0.3045, 0.2527, 0.2931, 0.331])
me_icosphere.materials.append(mat_material_001)
me_icosphere.use_remesh_preserve_volume = False
me_icosphere.use_remesh_preserve_attributes = False
me_icosphere.use_mirror_vertex_groups = False
me_icosphere.update()

# ---- objects
ob_icosphere = bpy.data.objects.new('Icosphere', me_icosphere)

# ---- transforms, parenting, visibility, modifiers, constraints
ob_icosphere.location = (0.0, 0.0, 0.0)
ob_icosphere.lineart.crease_threshold = 0.0

# ---- collection membership
col_collection_1.objects.link(ob_icosphere)

# ---- scene / render settings (as saved in the file)
scene.frame_start = 1; scene.frame_end = 250; scene.frame_set(1)
scene.render.engine = 'BLENDER_EEVEE_NEXT'
scene.render.resolution_percentage = 50
scene.render.dither_intensity = 0.0
scene.cycles.use_denoising = False
scene.cycles.samples = 10
scene.cycles.sampling_pattern = 'TABULATED_SOBOL'
scene.cycles.light_sampling_threshold = 0.0
scene.cycles.use_adaptive_sampling = False
scene.cycles.use_light_tree = False
scene.cycles.blur_glossy = 0.0
scene.cycles.pixel_filter_type = 'GAUSSIAN'
scene.cycles.sample_clamp_indirect = 0.0
scene.view_settings.view_transform = 'Standard'
bpy.context.view_layer.update()

# ---- added for rendering (the .blend has no active camera and no usable light): camera, sun
cam_auto = bpy.data.cameras.new('AutoCamera')
cam_auto.lens = 50.0
cam_auto.sensor_width = 36.0
cam_auto.clip_end = 1000.0
ob_auto_camera = bpy.data.objects.new('AutoCamera', cam_auto)
scene.collection.objects.link(ob_auto_camera)
ob_auto_camera.location = (3.20507, -3.84609, 2.56406)
ob_auto_camera.rotation_euler = (1.09748, -7.21219e-08, 0.694738)
scene.camera = ob_auto_camera
light_auto_sun = bpy.data.lights.new('AutoSun', 'SUN')
light_auto_sun.energy = 3.0
light_auto_sun.angle = 0.0523599
ob_auto_sun = bpy.data.objects.new('AutoSun', light_auto_sun)
scene.collection.objects.link(ob_auto_sun)
ob_auto_sun.rotation_euler = (0.872665, 0.174533, 0.523599)
bpy.context.view_layer.update()
